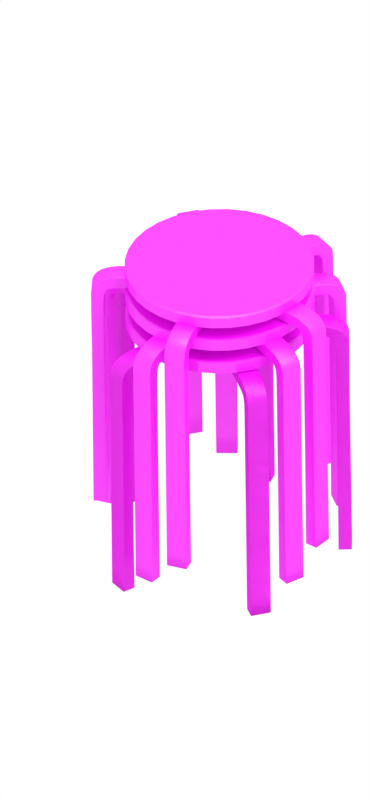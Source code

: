 # Source: chairs2.blend  (saved by Blender 2.73.0; exported with 4.5.12 LTS)
import bpy
from mathutils import Matrix  # noqa: F401  (used for matrix-valued properties, if any)

bpy.ops.wm.read_factory_settings(use_empty=True)
scene = bpy.context.scene
scene.name = 'Scene'

# ---- collections
col_collection_1 = bpy.data.collections.new('Collection 1'); scene.collection.children.link(col_collection_1)

# ---- images (referenced by path relative to the original .blend; pixels are not part of the script)
import os
ASSET_DIR = os.environ.get("B2B_ASSET_DIR", "")  # directory of the original .blend (textures are referenced by path, not embedded)
HERE = os.path.dirname(os.path.abspath(__file__))  # packed textures are extracted next to this script under _unpacked/

def load_image(name, relpath, width, height, colorspace="sRGB"):
    """Load a texture the original file referenced (path relative to the .blend, or extracted next to this script)."""
    p = next((c for c in (os.path.join(HERE, relpath), os.path.join(ASSET_DIR, relpath)) if relpath and os.path.exists(c)), "")
    if p:
        img = bpy.data.images.load(p, check_existing=True)
        img.name = name
    else:  # same state as the original file: an image datablock whose file is absent (Cycles renders it pink)
        img = bpy.data.images.new(name, width, height)
        img.source = "FILE"
        img.filepath = "//" + (relpath or name)
    img.colorspace_settings.name = colorspace
    return img
img_wood_texture33_jpg = load_image('wood_texture33.jpg', 'wood_texture33.jpg', 1024, 1024, 'sRGB')

# ---- materials (node trees are filled in below, after node groups)
mat_wood_001 = bpy.data.materials.new('wood.001')
mat_wood_001.alpha_threshold = 0.0
mat_wood_001.roughness = 0.5

# ---- material node trees
mat_wood_001.use_nodes = True; mat_wood_001.node_tree.nodes.clear()
_N = mat_wood_001.node_tree.nodes; _L = mat_wood_001.node_tree.links
n0 = _N.new('ShaderNodeOutputMaterial'); n0.name = 'Material Output'; n0.location = (300, 300)
n1 = _N.new('ShaderNodeMixShader'); n1.name = 'Mix Shader'; n1.location = (110, 300)
n1.inputs[0].default_value = 0.1
n2 = _N.new('ShaderNodeBsdfDiffuse'); n2.name = 'Diffuse BSDF'; n2.location = (-90, 300)
n3 = _N.new('ShaderNodeTexImage'); n3.name = 'Image Texture'; n3.location = (-280, 300)
n3.width = 140
n3.image = img_wood_texture33_jpg
n4 = _N.new('ShaderNodeBsdfAnisotropic'); n4.name = 'Glossy BSDF'; n4.location = (-90, 300)
n4.distribution = 'GGX'
n4.inputs[1].default_value = 0.4472
n5 = _N.new('ShaderNodeUVAlongStroke'); n5.name = 'UV Along Stroke'; n5.location = (-280, 300)
_L.new(n1.outputs[0], n0.inputs[0])
_L.new(n2.outputs[0], n1.inputs[1])
_L.new(n3.outputs[0], n2.inputs[0])
_L.new(n4.outputs[0], n1.inputs[2])
_L.new(n5.outputs[0], n2.inputs[2])
n0.is_active_output = True

# ---- world
world_world = bpy.data.worlds.new('World'); scene.world = world_world
world_world.color = (1.0, 1.0, 1.0)
world_world.use_sun_shadow = False
world_world.sun_shadow_jitter_overblur = 0.0
world_world.cycles.sampling_method = 'MANUAL'
world_world.cycles.sample_map_resolution = 256

# ---- cameras
cam_camera = bpy.data.cameras.new('Camera')
cam_camera.type = 'ORTHO'
cam_camera.clip_end = 100.0
cam_camera.lens = 17.21
cam_camera.sensor_width = 32.0
cam_camera.sensor_height = 18.0
cam_camera.ortho_scale = 12.71
cam_camera.dof.focus_distance = 0.0

# ---- lights
light_sun = bpy.data.lights.new('Sun', 'SUN')
light_sun.transmission_factor = 0.0
light_sun.angle = 0.1993
light_sun.energy = 1.0
light_sun.shadow_buffer_clip_start = 0.5
light_sun.shadow_soft_size = 0.1
light_sun.shadow_cascade_max_distance = 1000.0
light_sun.cycles.use_multiple_importance_sampling = False
light_lamp = bpy.data.lights.new('Lamp', 'SUN')
light_lamp.transmission_factor = 0.0
light_lamp.cutoff_distance = 30.0
light_lamp.angle = 0.3523
light_lamp.energy = 1.0
light_lamp.shadow_buffer_clip_start = 1.001
light_lamp.shadow_soft_size = 0.178
light_lamp.shadow_cascade_max_distance = 1000.0
light_lamp.cycles.use_multiple_importance_sampling = False

# ---- curves / text
cu_circle = bpy.data.curves.new('Circle', 'CURVE')
cu_circle.dimensions = '2D'
_sp = cu_circle.splines.new('POLY'); _sp.points.add(31)
_sp.points.foreach_set('co', [0.0, 1.0, 0.0, 0.0, 0.1951, 0.9808, 0.0, 0.0, 0.3827, 0.9239, 0.0, 0.0, 0.5556, 0.8315, 0.0, 0.0, 0.7071, 0.7071, 0.0, 0.0, 0.8315, 0.5556, 0.0, 0.0, 0.9239, 0.3827, 0.0, 0.0, 0.9808, 0.1951, 0.0, 0.0, 1.0, 9.656e-07, 0.0, 0.0, 0.9808, -0.1951, 0.0, 0.0, 0.9239, -0.3827, 0.0, 0.0, 0.8315, -0.5556, 0.0, 0.0, 0.7071, -0.7071, 0.0, 0.0, 0.5556, -0.8315, 0.0, 0.0, 0.3827, -0.9239, 0.0, 0.0, 0.1951, -0.9808, 0.0, 0.0, 3.258e-07, -1.0, 0.0, 0.0, -0.1951, -0.9808, 0.0, 0.0, -0.3827, -0.9239, 0.0, 0.0, -0.5556, -0.8315, 0.0, 0.0, -0.7071, -0.7071, 0.0, 0.0, -0.8315, -0.5556, 0.0, 0.0, -0.9239, -0.3827, 0.0, 0.0, -0.9808, -0.1951, 0.0, 0.0, -1.0, 7.55e-08, 0.0, 0.0, -0.9808, 0.1951, 0.0, 0.0, -0.9239, 0.3827, 0.0, 0.0, -0.8315, 0.5556, 0.0, 0.0, -0.7071, 0.7071, 0.0, 0.0, -0.5556, 0.8315, 0.0, 0.0, -0.3827, 0.9239, 0.0, 0.0, -0.1951, 0.9808, 0.0, 0.0])
_sp.order_v = 0
_sp.resolution_v = 0
_sp.use_cyclic_u = True
_sp.use_smooth = False
cu_circle.materials.append(mat_wood_001)
cu_circle.use_path_clamp = True
cu_circle.bevel_resolution = 0
cu_circle.extrude = 0.15
cu_circle.bevel_depth = 0.028
cu_circle.fill_mode = 'BOTH'
cu_beziercurve = bpy.data.curves.new('BezierCurve', 'CURVE')
cu_beziercurve.dimensions = '2D'
_sp = cu_beziercurve.splines.new('BEZIER'); _sp.bezier_points.add(9)
_sp.bezier_points.foreach_set('co', [1.191, -0.04038, 0.0, 2.38, -0.04152, 0.0, 3.276, -0.5377, 0.0, 3.27, -2.131, 0.0, 3.281, -7.031, 0.0, 2.989, -7.037, 0.0, 2.991, -1.033, 0.0, 2.435, -0.335, 0.0, 1.186, -0.3538, 0.0, 1.186, -0.3538, 0.0])
_sp.bezier_points.foreach_set('handle_left', [1.189, -0.1449, 0.0, 1.958, -0.04057, 0.0, 3.268, -0.2375, 0.0, 3.277, -1.114, 0.0, 3.277, -5.398, 0.0, 3.102, -7.037, 0.0, 2.992, -1.875, 0.0, 2.999, -0.3334, 0.0, 1.802, -0.3473, 0.0, 1.186, -0.3538, 0.0])
_sp.bezier_points.foreach_set('handle_right', [1.687, -0.02557, 0.0, 3.023, -0.03593, 0.0, 3.275, -0.9825, 0.0, 3.268, -2.317, 0.0, 3.151, -7.031, 0.0, 3.003, -3.602, 0.0, 2.982, -0.3989, 0.0, 2.019, -0.3413, 0.0, 1.186, -0.3538, 0.0, 1.188, -0.2493, 0.0])
for _p, _l, _r in zip(_sp.bezier_points, ['VECTOR', 'FREE', 'FREE', 'ALIGNED', 'VECTOR', 'FREE', 'FREE', 'FREE', 'FREE', 'VECTOR'], ['FREE', 'FREE', 'FREE', 'ALIGNED', 'FREE', 'FREE', 'FREE', 'VECTOR', 'VECTOR', 'VECTOR']): _p.handle_left_type = _l; _p.handle_right_type = _r
_sp.order_u = 0
_sp.order_v = 0
_sp.use_cyclic_u = True
cu_beziercurve.materials.append(mat_wood_001)
cu_beziercurve.use_path = True
cu_beziercurve.use_path_clamp = True
cu_beziercurve.bevel_resolution = 2
cu_beziercurve.extrude = 0.25
cu_beziercurve.bevel_depth = 0.024
cu_beziercurve.fill_mode = 'BOTH'
cu_beziercurve_002 = bpy.data.curves.new('BezierCurve.002', 'CURVE')
cu_beziercurve_002.dimensions = '3D'
_sp = cu_beziercurve_002.splines.new('BEZIER'); _sp.bezier_points.add(0)
_sp.bezier_points.foreach_set('co', [0.7323, -5.3, 0.0])
_sp.bezier_points.foreach_set('handle_left', [0.6424, -3.158, 0.0])
_sp.bezier_points.foreach_set('handle_right', [0.7743, -6.299, 0.0])
for _p, _l, _r in zip(_sp.bezier_points, ['ALIGNED'], ['ALIGNED']): _p.handle_left_type = _l; _p.handle_right_type = _r
_sp.order_u = 0
_sp.order_v = 0
cu_beziercurve_002.use_path = True
cu_beziercurve_002.use_path_clamp = True
cu_beziercurve_002.bevel_resolution = 0
cu_beziercurve_002.fill_mode = 'HALF'

# ---- objects
ob_mainparent = bpy.data.objects.new('MainParent', None)
ob_chairparent = bpy.data.objects.new('ChairParent', None)
ob_circle_001 = bpy.data.objects.new('Circle.001', cu_circle)
ob_empty = bpy.data.objects.new('Empty', None)
ob_beziercurve_003 = bpy.data.objects.new('BezierCurve.003', cu_beziercurve)
ob_beziercurve_001 = bpy.data.objects.new('BezierCurve.001', cu_beziercurve)
ob_beziercurve = bpy.data.objects.new('BezierCurve', cu_beziercurve)
ob_chair2parent = bpy.data.objects.new('Chair2Parent', None)
ob_empty_001 = bpy.data.objects.new('Empty.001', None)
ob_beziercurve_004 = bpy.data.objects.new('BezierCurve.004', cu_beziercurve)
ob_circle = bpy.data.objects.new('Circle', cu_circle)
ob_chair3parent = bpy.data.objects.new('Chair3Parent', None)
ob_circle_002 = bpy.data.objects.new('Circle.002', cu_circle)
ob_empty_002 = bpy.data.objects.new('Empty.002', None)
ob_beziercurve_005 = bpy.data.objects.new('BezierCurve.005', cu_beziercurve)
ob_chairarray = bpy.data.objects.new('ChairArray', None)
ob_sun = bpy.data.objects.new('Sun', light_sun)
ob_beziercurve_002 = bpy.data.objects.new('BezierCurve.002', cu_beziercurve_002)
ob_lamp = bpy.data.objects.new('Lamp', light_lamp)
ob_camera = bpy.data.objects.new('Camera', cam_camera)

# ---- transforms, parenting, visibility, modifiers, constraints
ob_mainparent.location = (-2.91, 2.85, 0.0)
ob_mainparent.rotation_euler = (1.571, 0.0, -0.3491)
ob_mainparent.scale = (0.6188, 0.6188, 0.6188)
ob_mainparent.empty_image_offset = (0.0, 0.0)
ob_mainparent.lineart.crease_threshold = 0.0
ob_chairparent.parent = ob_mainparent
ob_chairparent.location = (0.0, 0.0, 0.0)
ob_chairparent.empty_image_offset = (0.0, 0.0)
ob_chairparent.lineart.crease_threshold = 0.0
ob_circle_001.parent = ob_chairparent
ob_circle_001.location = (0.0, 0.88, 0.0)
ob_circle_001.rotation_euler = (1.571, 0.0, 0.0)
ob_circle_001.scale = (2.376, 2.376, 1.0)
ob_circle_001.lineart.crease_threshold = 0.0
ob_empty.parent = ob_chairparent
ob_empty.location = (0.0, 0.0, 0.0)
ob_empty.rotation_euler = (0.0, 1.257, 0.0)
ob_empty.empty_image_offset = (0.0, 0.0)
ob_empty.lineart.crease_threshold = 0.0
ob_beziercurve_003.parent = ob_chairparent
ob_beziercurve_003.location = (0.0, 3.171e-08, 1.386e-15)
ob_beziercurve_003.lock_rotation = (True, False, False)
ob_beziercurve_003.lock_scale = (True, True, True)
ob_beziercurve_003.lineart.crease_threshold = 0.0
_m = ob_beziercurve_003.modifiers.new('Array', 'ARRAY')
_m.count = 5
_m.constant_offset_displace = (0.0, 0.0, 0.0)
_m.use_relative_offset = False
_m.use_object_offset = True
_m.offset_object = ob_empty
ob_beziercurve_001.parent = ob_chairparent
ob_beziercurve_001.location = (0.0, 3.171e-08, 1.386e-15)
ob_beziercurve_001.lock_rotation = (True, False, False)
ob_beziercurve_001.lock_scale = (True, True, True)
ob_beziercurve_001.lineart.crease_threshold = 0.0
_m = ob_beziercurve_001.modifiers.new('Array', 'ARRAY')
_m.count = 5
_m.constant_offset_displace = (0.0, 0.0, 0.0)
_m.use_relative_offset = False
_m.use_object_offset = True
_m.offset_object = ob_empty
ob_beziercurve.parent = ob_chairparent
ob_beziercurve.location = (0.0, 3.171e-08, 1.386e-15)
ob_beziercurve.lock_rotation = (True, False, False)
ob_beziercurve.lock_scale = (True, True, True)
ob_beziercurve.lineart.crease_threshold = 0.0
_m = ob_beziercurve.modifiers.new('Array', 'ARRAY')
_m.count = 5
_m.constant_offset_displace = (0.0, 0.0, 0.0)
_m.use_relative_offset = False
_m.use_object_offset = True
_m.offset_object = ob_empty
ob_chair2parent.parent = ob_mainparent
ob_chair2parent.location = (0.0, 0.0, 0.0)
ob_chair2parent.rotation_euler = (0.0, 2.81, 0.0)
ob_chair2parent.empty_image_offset = (0.0, 0.0)
ob_chair2parent.lineart.crease_threshold = 0.0
ob_empty_001.parent = ob_chair2parent
ob_empty_001.location = (0.0, 0.75, 0.0)
ob_empty_001.rotation_euler = (0.0, 1.257, 0.0)
ob_empty_001.empty_image_offset = (0.0, 0.0)
ob_empty_001.lineart.crease_threshold = 0.0
ob_beziercurve_004.parent = ob_chair2parent
ob_beziercurve_004.location = (0.0, 0.75, 1.386e-15)
ob_beziercurve_004.lock_rotation = (True, False, False)
ob_beziercurve_004.lock_scale = (True, True, True)
ob_beziercurve_004.lineart.crease_threshold = 0.0
_m = ob_beziercurve_004.modifiers.new('Array', 'ARRAY')
_m.count = 5
_m.constant_offset_displace = (0.0, 0.0, 0.0)
_m.use_relative_offset = False
_m.use_object_offset = True
_m.offset_object = ob_empty_001
ob_circle.parent = ob_chair2parent
ob_circle.location = (0.0, 0.17, 0.0)
ob_circle.rotation_euler = (1.571, 0.0, 0.0)
ob_circle.scale = (2.376, 2.376, 1.0)
ob_circle.lineart.crease_threshold = 0.0
ob_chair3parent.parent = ob_mainparent
ob_chair3parent.location = (0.0, 0.7, 0.0)
ob_chair3parent.rotation_euler = (0.0, 0.5934, 0.0)
ob_chair3parent.empty_image_offset = (0.0, 0.0)
ob_chair3parent.lineart.crease_threshold = 0.0
ob_circle_002.parent = ob_chair3parent
ob_circle_002.location = (0.0, 0.89, 0.0)
ob_circle_002.rotation_euler = (1.571, 0.0, 0.0)
ob_circle_002.scale = (2.376, 2.376, 1.0)
ob_circle_002.lineart.crease_threshold = 0.0
ob_empty_002.parent = ob_chair3parent
ob_empty_002.location = (0.0, 0.75, 0.0)
ob_empty_002.rotation_euler = (0.0, 1.257, 0.0)
ob_empty_002.empty_image_offset = (0.0, 0.0)
ob_empty_002.lineart.crease_threshold = 0.0
ob_beziercurve_005.parent = ob_chair3parent
ob_beziercurve_005.location = (0.0, 0.75, 1.386e-15)
ob_beziercurve_005.lock_rotation = (True, False, False)
ob_beziercurve_005.lock_scale = (True, True, True)
ob_beziercurve_005.lineart.crease_threshold = 0.0
_m = ob_beziercurve_005.modifiers.new('Array', 'ARRAY')
_m.count = 5
_m.constant_offset_displace = (0.0, 0.0, 0.0)
_m.use_relative_offset = False
_m.use_object_offset = True
_m.offset_object = ob_empty_002
ob_chairarray.location = (1.32, -4.452, 1.517)
ob_chairarray.empty_image_offset = (0.0, 0.0)
ob_chairarray.lineart.crease_threshold = 0.0
ob_sun.location = (0.0, 0.0, 0.0)
ob_sun.lineart.crease_threshold = 0.0
ob_beziercurve_002.location = (0.0, 0.0, 0.0)
ob_beziercurve_002.lineart.crease_threshold = 0.0
ob_lamp.location = (4.076, 1.005, 5.904)
ob_lamp.rotation_euler = (0.6503, 0.05522, 1.866)
ob_lamp.lock_rotation = (True, True, False)
ob_lamp.lock_rotations_4d = False
ob_lamp.lock_scale = (True, True, True)
ob_lamp.empty_display_type = 'ARROWS'
ob_lamp.color = (0.0, 0.0, 0.0, 0.0)
ob_lamp.lineart.crease_threshold = 0.0
ob_camera.location = (6.811, -5.085, 7.304)
ob_camera.rotation_euler = (0.9551, 0.01082, 0.9245)
ob_camera.lock_rotations_4d = False
ob_camera.empty_display_type = 'ARROWS'
ob_camera.color = (0.0, 0.0, 0.0, 0.0)
ob_camera.display_type = 'WIRE'
ob_camera.lineart.crease_threshold = 0.0

# ---- collection membership
col_collection_1.objects.link(ob_mainparent)
col_collection_1.objects.link(ob_chairparent)
col_collection_1.objects.link(ob_circle_001)
col_collection_1.objects.link(ob_empty)
col_collection_1.objects.link(ob_beziercurve_003)
col_collection_1.objects.link(ob_beziercurve_001)
col_collection_1.objects.link(ob_beziercurve)
col_collection_1.objects.link(ob_chair2parent)
col_collection_1.objects.link(ob_empty_001)
col_collection_1.objects.link(ob_beziercurve_004)
col_collection_1.objects.link(ob_circle)
col_collection_1.objects.link(ob_chair3parent)
col_collection_1.objects.link(ob_circle_002)
col_collection_1.objects.link(ob_empty_002)
col_collection_1.objects.link(ob_beziercurve_005)
col_collection_1.objects.link(ob_chairarray)
col_collection_1.objects.link(ob_sun)
col_collection_1.objects.link(ob_beziercurve_002)
col_collection_1.objects.link(ob_lamp)
col_collection_1.objects.link(ob_camera)

# ---- scene / render settings (as saved in the file)
scene.camera = ob_camera
scene.frame_start = 1; scene.frame_end = 250; scene.frame_set(1)
scene.render.engine = 'CYCLES'
scene.render.resolution_x = 500
scene.render.dither_intensity = 0.0
scene.cycles.use_denoising = False
scene.cycles.samples = 60
scene.cycles.sampling_pattern = 'TABULATED_SOBOL'
scene.cycles.light_sampling_threshold = 0.0
scene.cycles.use_adaptive_sampling = False
scene.cycles.use_light_tree = False
scene.cycles.blur_glossy = 0.0
scene.cycles.pixel_filter_type = 'GAUSSIAN'
scene.cycles.sample_clamp_indirect = 0.0
scene.view_settings.view_transform = 'Standard'
bpy.context.view_layer.update()
